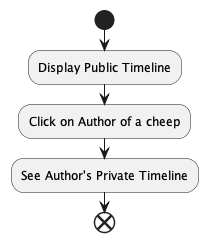

The diagram above was rendered by PlantUML. Its source (embedded in the PNG):
@startuml
start
:Display Public Timeline;
:Click on Author of a cheep;
:See Author's Private Timeline;
end
@enduml